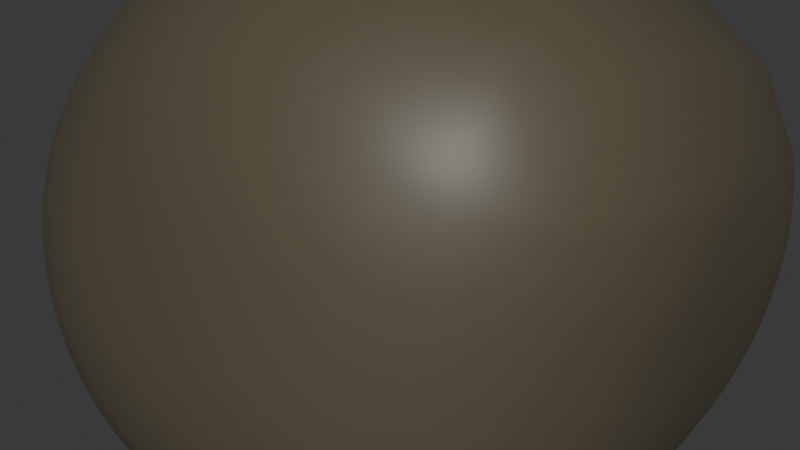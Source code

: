 # Source: Barium.blend  (saved by Blender 5.0.119; exported with 4.5.12 LTS)
import bpy
from mathutils import Matrix  # noqa: F401  (used for matrix-valued properties, if any)

bpy.ops.wm.read_factory_settings(use_empty=True)
scene = bpy.context.scene
scene.name = 'Scene'

# ---- collections
col_collection = bpy.data.collections.new('Collection'); scene.collection.children.link(col_collection)

# ---- materials (node trees are filled in below, after node groups)
mat_material_001 = bpy.data.materials.new('Material.001')

# ---- material node trees
mat_material_001.use_nodes = True; mat_material_001.node_tree.nodes.clear()
_N = mat_material_001.node_tree.nodes; _L = mat_material_001.node_tree.links
n0 = _N.new('ShaderNodeBsdfPrincipled'); n0.name = 'Principled BSDF'; n0.location = (-200, 100)
n0.inputs[0].default_value = (0.09564, 0.08372, 0.05335, 1.0)
n1 = _N.new('ShaderNodeOutputMaterial'); n1.name = 'Material Output'; n1.location = (200, 100)
_L.new(n0.outputs[0], n1.inputs[0])
n1.is_active_output = True

# ---- world
world_world = bpy.data.worlds.new('World'); scene.world = world_world
world_world.use_nodes = True; world_world.node_tree.nodes.clear()
_N = world_world.node_tree.nodes; _L = world_world.node_tree.links
n0 = _N.new('ShaderNodeOutputWorld'); n0.name = 'World Output'; n0.location = (200, 100)
n1 = _N.new('ShaderNodeBackground'); n1.name = 'Background'; n1.location = (-200, 100)
n1.inputs[0].default_value = (0.05088, 0.05088, 0.05088, 1.0)
_L.new(n1.outputs[0], n0.inputs[0])
n0.is_active_output = True
world_world.color = (0.05088, 0.05088, 0.05088)
world_world.sun_shadow_jitter_overblur = 0.0

# ---- meshes
me_rock = bpy.data.meshes.new('rock')
me_rock.from_pydata([(0.5, 0.5, 0.5), (0.5, -0.5, -0.5), (0.5, 0.5, -0.5), (-0.5, 0.5, -0.5), (-0.5, -0.5, -0.5), (-0.5, -0.5, 0.5), (-0.5, 0.5, 0.5)], [], [(0, 1, 2), (0, 4, 1), (0, 5, 4), (0, 6, 5), (0, 2, 3, 6), (2, 1, 4, 3), (3, 4, 5, 6)])
me_rock.polygons.foreach_set('use_smooth', [True] * 7)
_k = {(0, 1): 0.54578, (0, 2): 0.10608, (1, 2): 0.09855, (0, 4): 0.43648, (1, 4): 0.09663, (0, 5): 0.11058, (4, 5): 0.12493, (0, 6): 0.08826, (5, 6): 0.42425, (3, 6): 0.62887, (2, 3): 0.44316, (3, 4): 0.34879}
me_rock.attributes.new('crease_edge', 'FLOAT', 'EDGE').data.foreach_set('value', [_k.get((min(e.vertices), max(e.vertices)), 0.0) for e in me_rock.edges])
me_rock.materials.append(mat_material_001)
me_rock.update()

# ---- curves / text
txt_text = bpy.data.curves.new('Text', 'FONT')
txt_text.dimensions = '2D'
txt_text.body = 'Ba'
txt_text.extrude = 0.05

# ---- objects
ob_rock = bpy.data.objects.new('rock', me_rock)
ob_text = bpy.data.objects.new('Text', txt_text)

# ---- transforms, parenting, visibility, modifiers, constraints
ob_rock.location = (0.003137, -0.0007821, -4.132e-09)
ob_rock.rotation_euler = (1.792, -0.08859, 3.165)
ob_rock.scale = (1.228, 1.228, 1.228)
_m = ob_rock.modifiers.new('Subsurf', 'SUBSURF')
_m.levels = 3
_m.render_levels = 3
_m = ob_rock.modifiers.new('Subsurf.001', 'SUBSURF')
_m.levels = 3
_m.render_levels = 3
_m = ob_rock.modifiers.new('Displace', 'DISPLACE')
_m.mid_level = 0.0
_m.strength = 0.006794
_m = ob_rock.modifiers.new('Displace.001', 'DISPLACE')
_m.mid_level = 0.0
_m.strength = 0.5157
_m = ob_rock.modifiers.new('Displace.002', 'DISPLACE')
_m.strength = 0.05477
_m = ob_rock.modifiers.new('Displace.003', 'DISPLACE')
_m.strength = 0.01689
ob_text.location = (0.6543, -0.497, -0.1617)
ob_text.rotation_euler = (1.575, 2.22e-16, -4.754)

# ---- collection membership
col_collection.objects.link(ob_rock)
col_collection.objects.link(ob_text)

# ---- scene / render settings (as saved in the file)
scene.frame_start = 1; scene.frame_end = 250; scene.frame_set(1)
scene.render.engine = 'BLENDER_EEVEE_NEXT'
scene.render.bake_bias = 0.0
scene.render.bake_samples = 0
scene.cycles.sampling_pattern = 'TABULATED_SOBOL'
scene.eevee.use_volume_custom_range = False
bpy.context.view_layer.update()

# ---- added for rendering (the .blend has no active camera and no usable light): camera, sun
cam_auto = bpy.data.cameras.new('AutoCamera')
cam_auto.lens = 50.0
cam_auto.sensor_width = 36.0
cam_auto.clip_end = 1000.0
ob_auto_camera = bpy.data.objects.new('AutoCamera', cam_auto)
scene.collection.objects.link(ob_auto_camera)
ob_auto_camera.location = (2.40933, -2.83922, 2.00242)
ob_auto_camera.rotation_euler = (1.09748, -7.21219e-08, 0.694738)
scene.camera = ob_auto_camera
light_auto_sun = bpy.data.lights.new('AutoSun', 'SUN')
light_auto_sun.energy = 3.0
light_auto_sun.angle = 0.0523599
ob_auto_sun = bpy.data.objects.new('AutoSun', light_auto_sun)
scene.collection.objects.link(ob_auto_sun)
ob_auto_sun.rotation_euler = (0.872665, 0.174533, 0.523599)
bpy.context.view_layer.update()
